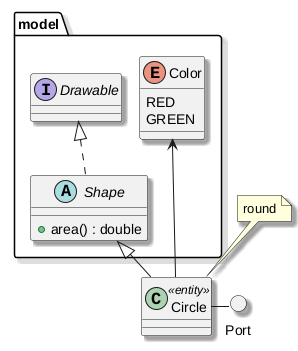

The diagram above was rendered by PlantUML. Its source (embedded in the PNG):
@startuml
skinparam shadowing true
package model {
  abstract class Shape {
    +area() : double
  }
  interface Drawable
  enum Color {
    RED
    GREEN
  }
}
class Circle <<entity>>
() Port
Shape <|-- Circle
Drawable <|.. Shape
Circle --> Color
Circle - Port
note top of Circle : round
@enduml